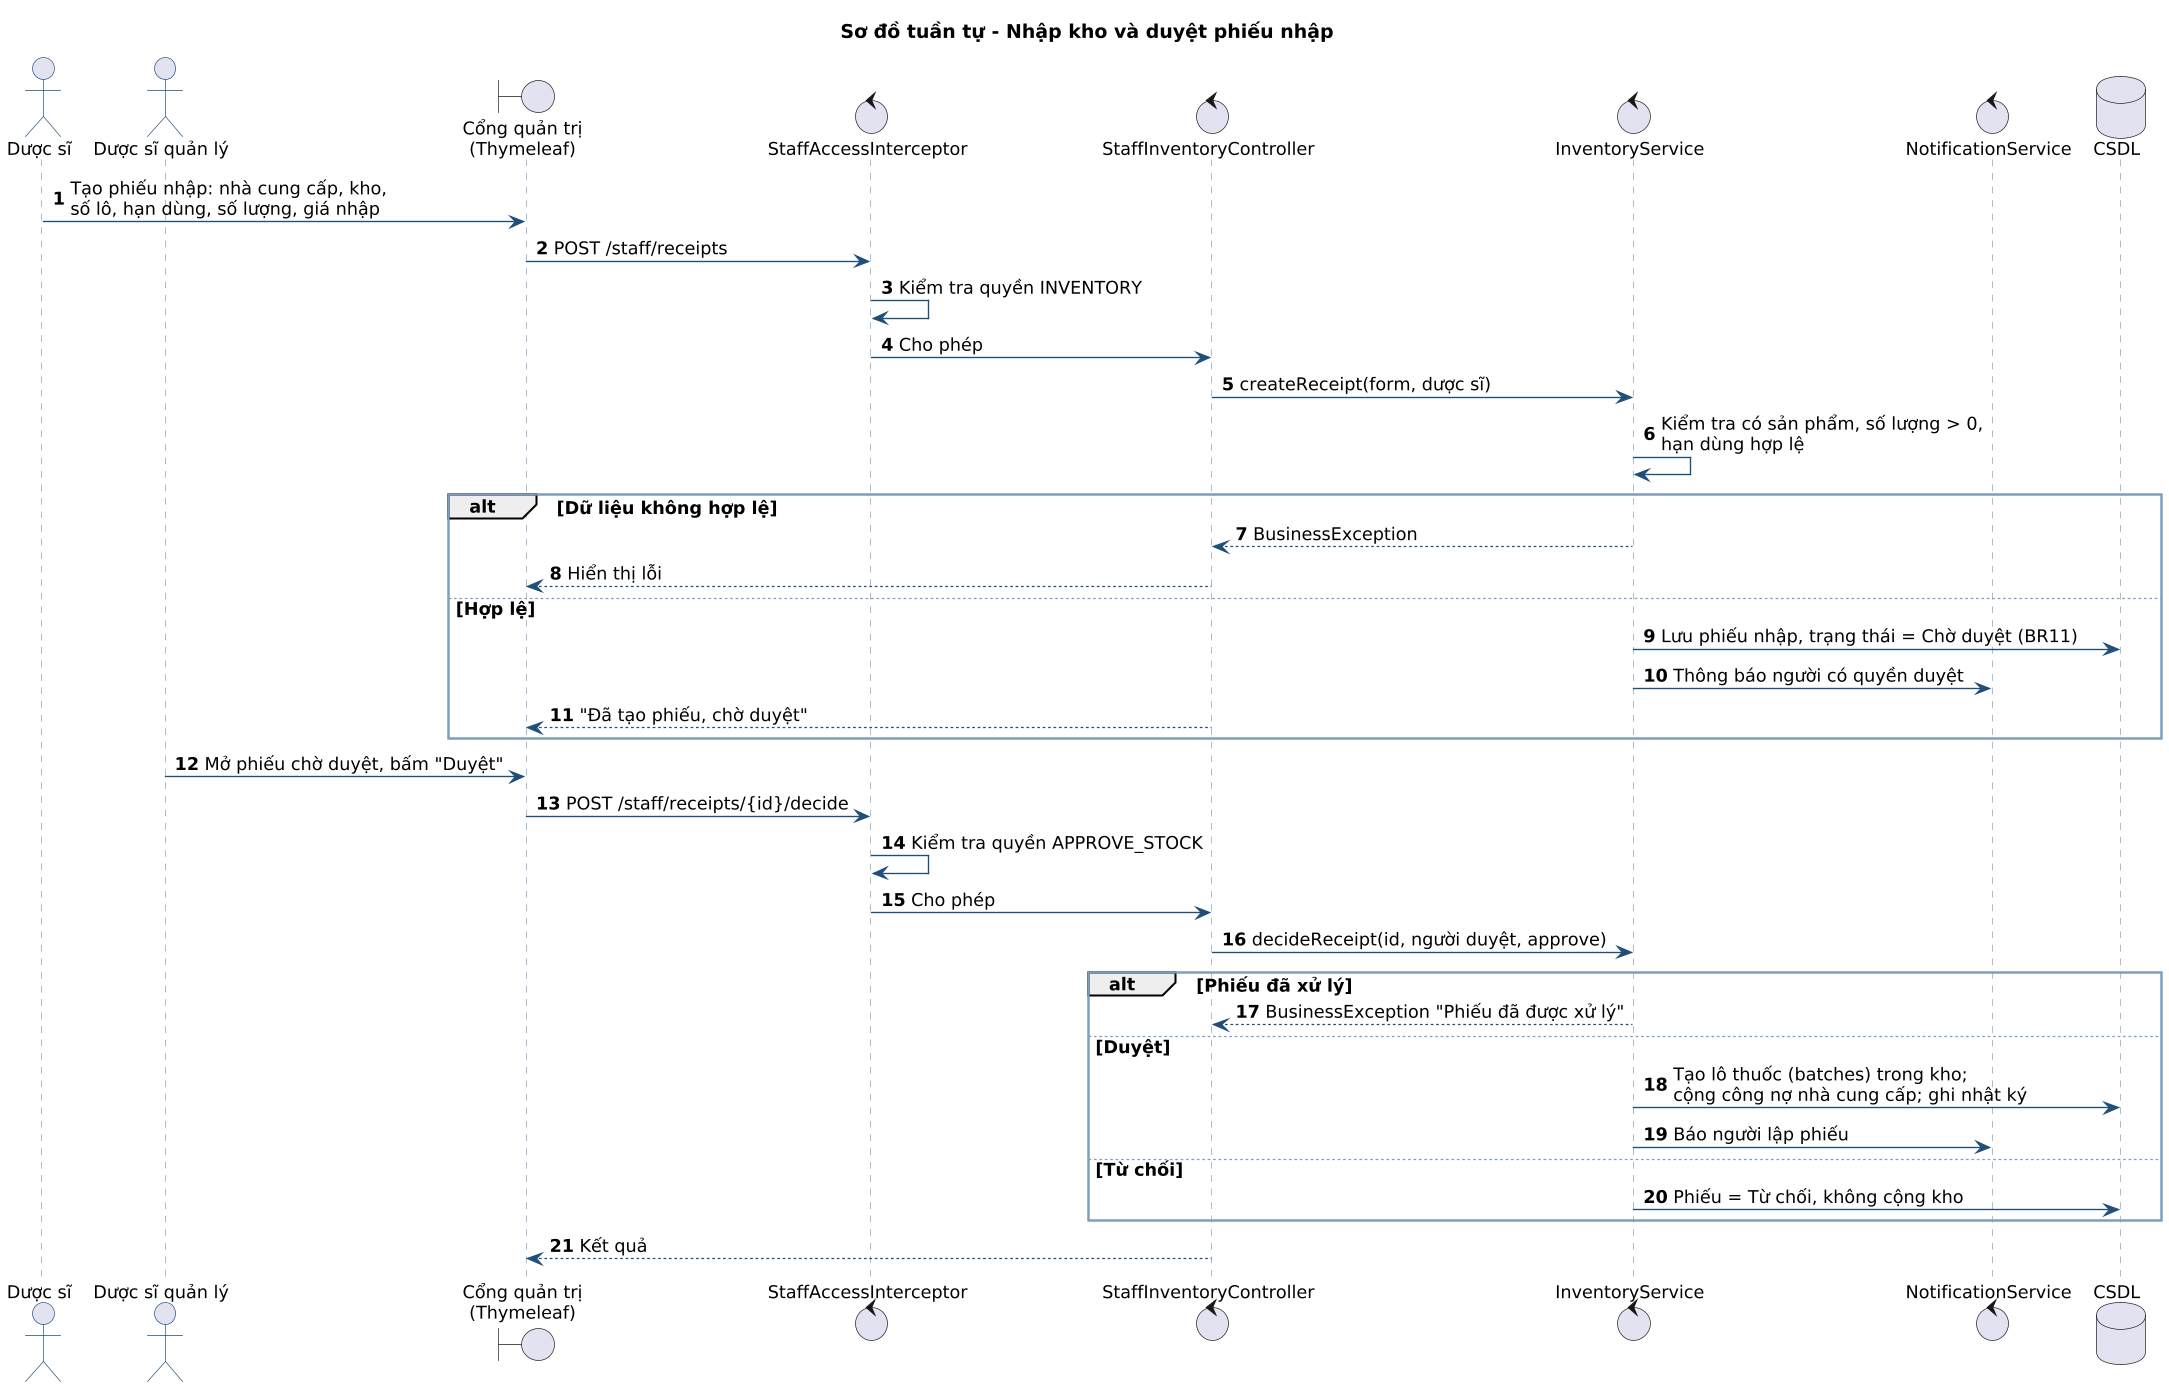

The diagram above was rendered by PlantUML. Its source (embedded in the PNG):
@startuml sd-nhap-kho
!include _style.iuml
autonumber
title Sơ đồ tuần tự - Nhập kho và duyệt phiếu nhập
actor "Dược sĩ" as P
actor "Dược sĩ quản lý" as M
boundary "Cổng quản trị\n(Thymeleaf)" as UI
control "StaffAccessInterceptor" as SA
control "StaffInventoryController" as IC
control "InventoryService" as IS
control "NotificationService" as NS
database "CSDL" as DB

P -> UI : Tạo phiếu nhập: nhà cung cấp, kho,\nsố lô, hạn dùng, số lượng, giá nhập
UI -> SA : POST /staff/receipts
SA -> SA : Kiểm tra quyền INVENTORY
SA -> IC : Cho phép
IC -> IS : createReceipt(form, dược sĩ)
IS -> IS : Kiểm tra có sản phẩm, số lượng > 0,\nhạn dùng hợp lệ
alt Dữ liệu không hợp lệ
  IS --> IC : BusinessException
  IC --> UI : Hiển thị lỗi
else Hợp lệ
  IS -> DB : Lưu phiếu nhập, trạng thái = Chờ duyệt (BR11)
  IS -> NS : Thông báo người có quyền duyệt
  IC --> UI : "Đã tạo phiếu, chờ duyệt"
end
M -> UI : Mở phiếu chờ duyệt, bấm "Duyệt"
UI -> SA : POST /staff/receipts/{id}/decide
SA -> SA : Kiểm tra quyền APPROVE_STOCK
SA -> IC : Cho phép
IC -> IS : decideReceipt(id, người duyệt, approve)
alt Phiếu đã xử lý
  IS --> IC : BusinessException "Phiếu đã được xử lý"
else Duyệt
  IS -> DB : Tạo lô thuốc (batches) trong kho;\ncộng công nợ nhà cung cấp; ghi nhật ký
  IS -> NS : Báo người lập phiếu
else Từ chối
  IS -> DB : Phiếu = Từ chối, không cộng kho
end
IC --> UI : Kết quả
@enduml